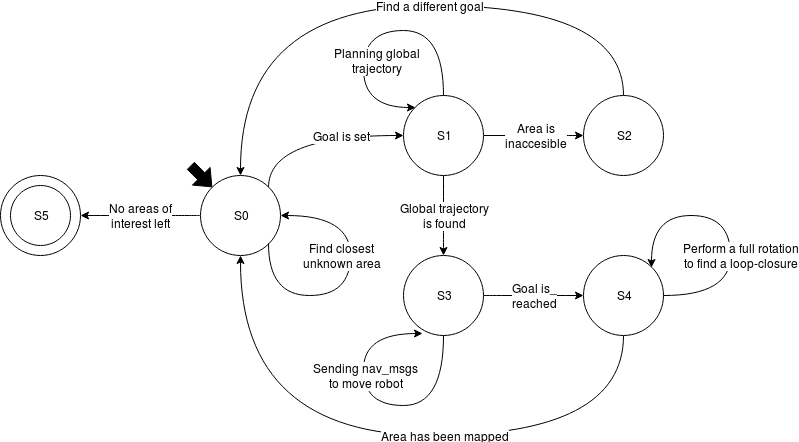

The diagram above was exported from draw.io. Its source (the exported page's mxGraphModel, read from the mxfile embedded in the PNG):
<mxGraphModel dx="950" dy="568" grid="1" gridSize="10" guides="1" tooltips="1" connect="1" arrows="1" fold="1" page="1" pageScale="1" pageWidth="2000" pageHeight="500" math="0" shadow="0">
  <root>
    <mxCell id="0" />
    <mxCell id="1" parent="0" />
    <mxCell id="UMDsBFTmwDF2sX-bTH67-44" value="" style="ellipse;whiteSpace=wrap;html=1;aspect=fixed;" vertex="1" parent="1">
      <mxGeometry y="200" width="80" height="80" as="geometry" />
    </mxCell>
    <mxCell id="UMDsBFTmwDF2sX-bTH67-4" style="edgeStyle=orthogonalEdgeStyle;orthogonalLoop=1;jettySize=auto;html=1;exitX=1;exitY=0;exitDx=0;exitDy=0;entryX=0;entryY=0.5;entryDx=0;entryDy=0;curved=1;" edge="1" parent="1" source="UMDsBFTmwDF2sX-bTH67-2" target="UMDsBFTmwDF2sX-bTH67-3">
      <mxGeometry relative="1" as="geometry">
        <mxPoint x="380" y="345" as="sourcePoint" />
        <Array as="points">
          <mxPoint x="268" y="160" />
        </Array>
      </mxGeometry>
    </mxCell>
    <mxCell id="UMDsBFTmwDF2sX-bTH67-5" value="Goal is set" style="text;html=1;resizable=0;points=[];align=center;verticalAlign=middle;labelBackgroundColor=#ffffff;" vertex="1" connectable="0" parent="UMDsBFTmwDF2sX-bTH67-4">
      <mxGeometry x="-0.4524" y="-20" relative="1" as="geometry">
        <mxPoint x="52" y="-1" as="offset" />
      </mxGeometry>
    </mxCell>
    <mxCell id="UMDsBFTmwDF2sX-bTH67-41" value="" style="edgeStyle=orthogonalEdgeStyle;curved=1;orthogonalLoop=1;jettySize=auto;html=1;startArrow=none;startFill=0;endArrow=classic;endFill=1;fillColor=#000000;" edge="1" parent="1" source="UMDsBFTmwDF2sX-bTH67-2">
      <mxGeometry relative="1" as="geometry">
        <mxPoint x="80" y="240" as="targetPoint" />
      </mxGeometry>
    </mxCell>
    <mxCell id="UMDsBFTmwDF2sX-bTH67-42" value="No areas of&lt;br&gt;interest left" style="text;html=1;resizable=0;points=[];align=center;verticalAlign=middle;labelBackgroundColor=#ffffff;" vertex="1" connectable="0" parent="UMDsBFTmwDF2sX-bTH67-41">
      <mxGeometry x="-0.25" y="-3" relative="1" as="geometry">
        <mxPoint x="-15" y="3" as="offset" />
      </mxGeometry>
    </mxCell>
    <mxCell id="UMDsBFTmwDF2sX-bTH67-2" value="S0" style="ellipse;whiteSpace=wrap;html=1;aspect=fixed;" vertex="1" parent="1">
      <mxGeometry x="200" y="200" width="80" height="80" as="geometry" />
    </mxCell>
    <mxCell id="UMDsBFTmwDF2sX-bTH67-40" value="S5" style="ellipse;whiteSpace=wrap;html=1;aspect=fixed;" vertex="1" parent="1">
      <mxGeometry x="10" y="210" width="60" height="60" as="geometry" />
    </mxCell>
    <mxCell id="UMDsBFTmwDF2sX-bTH67-21" value="" style="edgeStyle=orthogonalEdgeStyle;curved=1;orthogonalLoop=1;jettySize=auto;html=1;fillColor=#000000;exitX=1;exitY=0.5;exitDx=0;exitDy=0;entryX=0;entryY=0.5;entryDx=0;entryDy=0;" edge="1" parent="1" source="UMDsBFTmwDF2sX-bTH67-3" target="UMDsBFTmwDF2sX-bTH67-20">
      <mxGeometry relative="1" as="geometry">
        <Array as="points">
          <mxPoint x="543" y="160" />
          <mxPoint x="543" y="160" />
        </Array>
      </mxGeometry>
    </mxCell>
    <mxCell id="UMDsBFTmwDF2sX-bTH67-22" value="Area is&lt;br&gt;inaccesible" style="text;html=1;resizable=0;points=[];align=center;verticalAlign=middle;labelBackgroundColor=#ffffff;" vertex="1" connectable="0" parent="UMDsBFTmwDF2sX-bTH67-21">
      <mxGeometry x="-0.2" y="-3" relative="1" as="geometry">
        <mxPoint x="10" y="-3" as="offset" />
      </mxGeometry>
    </mxCell>
    <mxCell id="UMDsBFTmwDF2sX-bTH67-27" value="&lt;font style=&quot;font-size: 12px&quot;&gt;Global trajectory&lt;br&gt;is found&lt;br&gt;&lt;/font&gt;" style="edgeStyle=orthogonalEdgeStyle;curved=1;orthogonalLoop=1;jettySize=auto;html=1;startArrow=none;startFill=0;endArrow=classic;endFill=1;fillColor=#000000;" edge="1" parent="1" source="UMDsBFTmwDF2sX-bTH67-3" target="UMDsBFTmwDF2sX-bTH67-12">
      <mxGeometry relative="1" as="geometry">
        <Array as="points">
          <mxPoint x="443" y="260" />
          <mxPoint x="443" y="260" />
        </Array>
      </mxGeometry>
    </mxCell>
    <mxCell id="UMDsBFTmwDF2sX-bTH67-3" value="S1" style="ellipse;whiteSpace=wrap;html=1;aspect=fixed;" vertex="1" parent="1">
      <mxGeometry x="403" y="120" width="80" height="80" as="geometry" />
    </mxCell>
    <mxCell id="UMDsBFTmwDF2sX-bTH67-24" style="edgeStyle=orthogonalEdgeStyle;curved=1;orthogonalLoop=1;jettySize=auto;html=1;exitX=0.5;exitY=0;exitDx=0;exitDy=0;entryX=0.5;entryY=0;entryDx=0;entryDy=0;fillColor=#000000;" edge="1" parent="1" source="UMDsBFTmwDF2sX-bTH67-20" target="UMDsBFTmwDF2sX-bTH67-2">
      <mxGeometry relative="1" as="geometry">
        <Array as="points">
          <mxPoint x="623" y="30" />
          <mxPoint x="240" y="30" />
        </Array>
      </mxGeometry>
    </mxCell>
    <mxCell id="UMDsBFTmwDF2sX-bTH67-25" value="Find a different goal" style="text;html=1;resizable=0;points=[];align=center;verticalAlign=middle;labelBackgroundColor=#ffffff;" vertex="1" connectable="0" parent="UMDsBFTmwDF2sX-bTH67-24">
      <mxGeometry x="-0.0413" y="3" relative="1" as="geometry">
        <mxPoint x="23" y="-3" as="offset" />
      </mxGeometry>
    </mxCell>
    <mxCell id="UMDsBFTmwDF2sX-bTH67-20" value="S2" style="ellipse;whiteSpace=wrap;html=1;aspect=fixed;" vertex="1" parent="1">
      <mxGeometry x="583" y="120" width="80" height="80" as="geometry" />
    </mxCell>
    <mxCell id="UMDsBFTmwDF2sX-bTH67-7" style="edgeStyle=orthogonalEdgeStyle;curved=1;orthogonalLoop=1;jettySize=auto;html=1;exitX=1;exitY=1;exitDx=0;exitDy=0;entryX=1;entryY=0.5;entryDx=0;entryDy=0;" edge="1" parent="1" source="UMDsBFTmwDF2sX-bTH67-2" target="UMDsBFTmwDF2sX-bTH67-2">
      <mxGeometry relative="1" as="geometry">
        <Array as="points">
          <mxPoint x="268" y="320" />
          <mxPoint x="350" y="320" />
          <mxPoint x="350" y="240" />
        </Array>
      </mxGeometry>
    </mxCell>
    <mxCell id="UMDsBFTmwDF2sX-bTH67-8" value="Find closest&lt;br&gt;unknown area" style="text;html=1;resizable=0;points=[];align=center;verticalAlign=middle;labelBackgroundColor=#ffffff;" vertex="1" connectable="0" parent="UMDsBFTmwDF2sX-bTH67-7">
      <mxGeometry x="0.0875" y="4" relative="1" as="geometry">
        <mxPoint x="-6" y="-20" as="offset" />
      </mxGeometry>
    </mxCell>
    <mxCell id="UMDsBFTmwDF2sX-bTH67-9" style="edgeStyle=orthogonalEdgeStyle;curved=1;orthogonalLoop=1;jettySize=auto;html=1;exitX=0;exitY=0;exitDx=0;exitDy=0;entryX=0.5;entryY=0;entryDx=0;entryDy=0;startArrow=classic;startFill=1;endArrow=none;endFill=0;" edge="1" parent="1" source="UMDsBFTmwDF2sX-bTH67-3" target="UMDsBFTmwDF2sX-bTH67-3">
      <mxGeometry relative="1" as="geometry">
        <Array as="points">
          <mxPoint x="363" y="132" />
          <mxPoint x="363" y="55" />
          <mxPoint x="443" y="55" />
        </Array>
      </mxGeometry>
    </mxCell>
    <mxCell id="UMDsBFTmwDF2sX-bTH67-10" value="Planning global&lt;br&gt;trajectory" style="text;html=1;resizable=0;points=[];align=center;verticalAlign=middle;labelBackgroundColor=#ffffff;" vertex="1" connectable="0" parent="UMDsBFTmwDF2sX-bTH67-9">
      <mxGeometry x="-0.0335" y="-9" relative="1" as="geometry">
        <mxPoint x="7" y="21" as="offset" />
      </mxGeometry>
    </mxCell>
    <mxCell id="UMDsBFTmwDF2sX-bTH67-11" value="" style="shape=flexArrow;endArrow=classic;html=1;entryX=0;entryY=0;entryDx=0;entryDy=0;endWidth=14;endSize=4.67;fillColor=#000000;" edge="1" parent="1" target="UMDsBFTmwDF2sX-bTH67-2">
      <mxGeometry width="50" height="50" relative="1" as="geometry">
        <mxPoint x="190" y="190" as="sourcePoint" />
        <mxPoint x="90" y="240" as="targetPoint" />
      </mxGeometry>
    </mxCell>
    <mxCell id="UMDsBFTmwDF2sX-bTH67-30" value="" style="edgeStyle=orthogonalEdgeStyle;curved=1;orthogonalLoop=1;jettySize=auto;html=1;startArrow=none;startFill=0;endArrow=classic;endFill=1;fillColor=#000000;" edge="1" parent="1" source="UMDsBFTmwDF2sX-bTH67-12" target="UMDsBFTmwDF2sX-bTH67-29">
      <mxGeometry relative="1" as="geometry" />
    </mxCell>
    <mxCell id="UMDsBFTmwDF2sX-bTH67-33" value="Goal is_&lt;br&gt;reached" style="text;html=1;resizable=0;points=[];align=center;verticalAlign=middle;labelBackgroundColor=#ffffff;" vertex="1" connectable="0" parent="UMDsBFTmwDF2sX-bTH67-30">
      <mxGeometry x="-0.26" y="-4" relative="1" as="geometry">
        <mxPoint x="13" y="-4" as="offset" />
      </mxGeometry>
    </mxCell>
    <mxCell id="UMDsBFTmwDF2sX-bTH67-12" value="S3" style="ellipse;whiteSpace=wrap;html=1;aspect=fixed;" vertex="1" parent="1">
      <mxGeometry x="403" y="280" width="80" height="80" as="geometry" />
    </mxCell>
    <mxCell id="UMDsBFTmwDF2sX-bTH67-35" style="edgeStyle=orthogonalEdgeStyle;curved=1;orthogonalLoop=1;jettySize=auto;html=1;exitX=0.5;exitY=1;exitDx=0;exitDy=0;entryX=0.5;entryY=1;entryDx=0;entryDy=0;startArrow=none;startFill=0;endArrow=classic;endFill=1;fillColor=#000000;" edge="1" parent="1" source="UMDsBFTmwDF2sX-bTH67-29" target="UMDsBFTmwDF2sX-bTH67-2">
      <mxGeometry relative="1" as="geometry">
        <Array as="points">
          <mxPoint x="623" y="460" />
          <mxPoint x="240" y="460" />
        </Array>
      </mxGeometry>
    </mxCell>
    <mxCell id="UMDsBFTmwDF2sX-bTH67-36" value="Area has been mapped" style="text;html=1;resizable=0;points=[];align=center;verticalAlign=middle;labelBackgroundColor=#ffffff;" vertex="1" connectable="0" parent="UMDsBFTmwDF2sX-bTH67-35">
      <mxGeometry x="-0.1946" relative="1" as="geometry">
        <mxPoint x="-13" as="offset" />
      </mxGeometry>
    </mxCell>
    <mxCell id="UMDsBFTmwDF2sX-bTH67-29" value="S4" style="ellipse;whiteSpace=wrap;html=1;aspect=fixed;" vertex="1" parent="1">
      <mxGeometry x="583" y="280" width="80" height="80" as="geometry" />
    </mxCell>
    <mxCell id="UMDsBFTmwDF2sX-bTH67-31" style="edgeStyle=orthogonalEdgeStyle;curved=1;orthogonalLoop=1;jettySize=auto;html=1;exitX=0.5;exitY=1;exitDx=0;exitDy=0;entryX=0.238;entryY=0.975;entryDx=0;entryDy=0;entryPerimeter=0;startArrow=none;startFill=0;endArrow=classic;endFill=1;fillColor=#000000;" edge="1" parent="1" source="UMDsBFTmwDF2sX-bTH67-12" target="UMDsBFTmwDF2sX-bTH67-12">
      <mxGeometry relative="1" as="geometry">
        <Array as="points">
          <mxPoint x="443" y="430" />
          <mxPoint x="363" y="430" />
          <mxPoint x="363" y="358" />
        </Array>
      </mxGeometry>
    </mxCell>
    <mxCell id="UMDsBFTmwDF2sX-bTH67-32" value="Sending nav_msgs&lt;br&gt;to move robot" style="text;html=1;resizable=0;points=[];align=center;verticalAlign=middle;labelBackgroundColor=#ffffff;" vertex="1" connectable="0" parent="UMDsBFTmwDF2sX-bTH67-31">
      <mxGeometry x="-0.5302" y="-25" relative="1" as="geometry">
        <mxPoint x="-55" y="-26" as="offset" />
      </mxGeometry>
    </mxCell>
    <mxCell id="UMDsBFTmwDF2sX-bTH67-38" style="edgeStyle=orthogonalEdgeStyle;curved=1;orthogonalLoop=1;jettySize=auto;html=1;exitX=1;exitY=0.5;exitDx=0;exitDy=0;entryX=1;entryY=0;entryDx=0;entryDy=0;startArrow=none;startFill=0;endArrow=classic;endFill=1;fillColor=#000000;" edge="1" parent="1" source="UMDsBFTmwDF2sX-bTH67-29" target="UMDsBFTmwDF2sX-bTH67-29">
      <mxGeometry relative="1" as="geometry">
        <Array as="points">
          <mxPoint x="730" y="320" />
          <mxPoint x="730" y="240" />
          <mxPoint x="651" y="240" />
        </Array>
      </mxGeometry>
    </mxCell>
    <mxCell id="UMDsBFTmwDF2sX-bTH67-39" value="Perform a full rotation&lt;br&gt;to find a loop-closure" style="text;html=1;resizable=0;points=[];align=center;verticalAlign=middle;labelBackgroundColor=#ffffff;" vertex="1" connectable="0" parent="UMDsBFTmwDF2sX-bTH67-38">
      <mxGeometry x="0.0144" y="11" relative="1" as="geometry">
        <mxPoint x="21" y="34" as="offset" />
      </mxGeometry>
    </mxCell>
  </root>
</mxGraphModel>